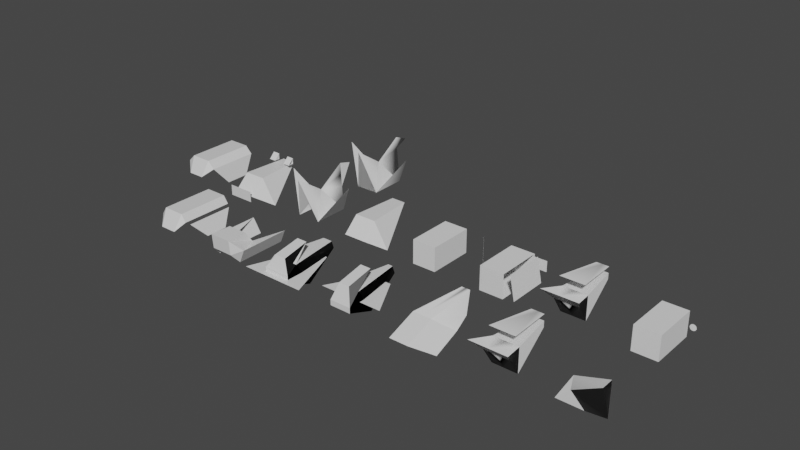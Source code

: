 # Source: vehicles.0.0.6.3.blend  (saved by Blender 2.90.8; exported with 4.5.12 LTS)
import bpy
from mathutils import Matrix  # noqa: F401  (used for matrix-valued properties, if any)

bpy.ops.wm.read_factory_settings(use_empty=True)
scene = bpy.context.scene
scene.name = 'Scene'

# ---- collections
col_collection = bpy.data.collections.new('Collection'); scene.collection.children.link(col_collection)

# ---- materials (node trees are filled in below, after node groups)
mat_material_002 = bpy.data.materials.new('Material.002')
mat_material_002.alpha_threshold = 0.0
mat_material_002.use_transparent_shadow = False
mat_material_002.line_color = (0.0, 0.0, 0.0, 1.0)
mat_material_004 = bpy.data.materials.new('Material.004')
mat_material_004.alpha_threshold = 0.0
mat_material_004.use_transparent_shadow = False
mat_material_004.line_color = (0.0, 0.0, 0.0, 1.0)
mat_material_008 = bpy.data.materials.new('Material.008')
mat_material_008.alpha_threshold = 0.0
mat_material_008.use_transparent_shadow = False
mat_material_008.line_color = (0.0, 0.0, 0.0, 1.0)
mat_material_010 = bpy.data.materials.new('Material.010')
mat_material_010.alpha_threshold = 0.0
mat_material_010.use_transparent_shadow = False
mat_material_010.line_color = (0.0, 0.0, 0.0, 1.0)
mat_material_011 = bpy.data.materials.new('Material.011')
mat_material_011.alpha_threshold = 0.0
mat_material_011.use_transparent_shadow = False
mat_material_011.line_color = (0.0, 0.0, 0.0, 1.0)
mat_lts02_ss_vehicle_mtl = bpy.data.materials.new('lts02 ss vehicle_mtl')
mat_lts02_ss_vehicle_mtl.use_transparent_shadow = False
mat_unnamed_15_mtl = bpy.data.materials.new('unnamed_15_mtl')
mat_unnamed_15_mtl.use_transparent_shadow = False
mat_raven_mtl_001 = bpy.data.materials.new('raven_mtl.001')
mat_raven_mtl_001.use_transparent_shadow = False
mat_scorpion1_mtl = bpy.data.materials.new('scorpion1_mtl')
mat_scorpion1_mtl.use_transparent_shadow = False
mat_scorpion1_mtl_001 = bpy.data.materials.new('scorpion1_mtl.001')
mat_scorpion1_mtl_001.use_transparent_shadow = False
mat_crane_mtl = bpy.data.materials.new('crane_mtl')
mat_crane_mtl.use_transparent_shadow = False
mat_crane_mtl_001 = bpy.data.materials.new('crane_mtl.001')
mat_crane_mtl_001.use_transparent_shadow = False
mat_lts02_ss_vehicle_mtl_002 = bpy.data.materials.new('lts02 ss vehicle_mtl.002')
mat_lts02_ss_vehicle_mtl_002.use_transparent_shadow = False

# ---- material node trees
mat_material_002.use_nodes = True; mat_material_002.node_tree.nodes.clear()
_N = mat_material_002.node_tree.nodes; _L = mat_material_002.node_tree.links
n0 = _N.new('ShaderNodeOutputMaterial'); n0.name = 'Material Output'; n0.location = (300, 300)
n1 = _N.new('ShaderNodeBsdfPrincipled'); n1.name = 'Principled BSDF'; n1.location = (10, 300)
n1.distribution = 'GGX'
n1.subsurface_method = 'BURLEY'
n1.inputs[2].default_value = 0.4
n1.inputs[3].default_value = 1.45
n1.inputs[27].default_value = (0.0, 0.0, 0.0, 1.0)
n1.inputs[28].default_value = 1.0
_L.new(n1.outputs[0], n0.inputs[0])
n0.is_active_output = True
mat_material_004.use_nodes = True; mat_material_004.node_tree.nodes.clear()
_N = mat_material_004.node_tree.nodes; _L = mat_material_004.node_tree.links
n0 = _N.new('ShaderNodeOutputMaterial'); n0.name = 'Material Output'; n0.location = (300, 300)
n1 = _N.new('ShaderNodeBsdfPrincipled'); n1.name = 'Principled BSDF'; n1.location = (10, 300)
n1.distribution = 'GGX'
n1.subsurface_method = 'BURLEY'
n1.inputs[2].default_value = 0.4
n1.inputs[3].default_value = 1.45
n1.inputs[27].default_value = (0.0, 0.0, 0.0, 1.0)
n1.inputs[28].default_value = 1.0
_L.new(n1.outputs[0], n0.inputs[0])
n0.is_active_output = True
mat_material_008.use_nodes = True; mat_material_008.node_tree.nodes.clear()
_N = mat_material_008.node_tree.nodes; _L = mat_material_008.node_tree.links
n0 = _N.new('ShaderNodeOutputMaterial'); n0.name = 'Material Output'; n0.location = (300, 300)
n1 = _N.new('ShaderNodeBsdfPrincipled'); n1.name = 'Principled BSDF'; n1.location = (10, 300)
n1.distribution = 'GGX'
n1.subsurface_method = 'BURLEY'
n1.inputs[2].default_value = 0.4
n1.inputs[3].default_value = 1.45
n1.inputs[27].default_value = (0.0, 0.0, 0.0, 1.0)
n1.inputs[28].default_value = 1.0
_L.new(n1.outputs[0], n0.inputs[0])
n0.is_active_output = True
mat_material_010.use_nodes = True; mat_material_010.node_tree.nodes.clear()
_N = mat_material_010.node_tree.nodes; _L = mat_material_010.node_tree.links
n0 = _N.new('ShaderNodeOutputMaterial'); n0.name = 'Material Output'; n0.location = (300, 300)
n1 = _N.new('ShaderNodeBsdfPrincipled'); n1.name = 'Principled BSDF'; n1.location = (10, 300)
n1.distribution = 'GGX'
n1.subsurface_method = 'BURLEY'
n1.inputs[2].default_value = 0.4
n1.inputs[3].default_value = 1.45
n1.inputs[27].default_value = (0.0, 0.0, 0.0, 1.0)
n1.inputs[28].default_value = 1.0
_L.new(n1.outputs[0], n0.inputs[0])
n0.is_active_output = True
mat_material_011.use_nodes = True; mat_material_011.node_tree.nodes.clear()
_N = mat_material_011.node_tree.nodes; _L = mat_material_011.node_tree.links
n0 = _N.new('ShaderNodeOutputMaterial'); n0.name = 'Material Output'; n0.location = (300, 300)
n1 = _N.new('ShaderNodeBsdfPrincipled'); n1.name = 'Principled BSDF'; n1.location = (10, 300)
n1.distribution = 'GGX'
n1.subsurface_method = 'BURLEY'
n1.inputs[2].default_value = 0.4
n1.inputs[3].default_value = 1.45
n1.inputs[27].default_value = (0.0, 0.0, 0.0, 1.0)
n1.inputs[28].default_value = 1.0
_L.new(n1.outputs[0], n0.inputs[0])
n0.is_active_output = True
mat_lts02_ss_vehicle_mtl.use_nodes = True; mat_lts02_ss_vehicle_mtl.node_tree.nodes.clear()
_N = mat_lts02_ss_vehicle_mtl.node_tree.nodes; _L = mat_lts02_ss_vehicle_mtl.node_tree.links
n0 = _N.new('ShaderNodeBsdfPrincipled'); n0.name = 'Principled BSDF'; n0.location = (10, 300)
n0.distribution = 'GGX'
n0.subsurface_method = 'BURLEY'
n0.inputs[3].default_value = 1.45
n0.inputs[27].default_value = (0.0, 0.0, 0.0, 1.0)
n0.inputs[28].default_value = 1.0
n1 = _N.new('ShaderNodeOutputMaterial'); n1.name = 'Material Output'; n1.location = (300, 300)
_L.new(n0.outputs[0], n1.inputs[0])
n1.is_active_output = True
mat_unnamed_15_mtl.use_nodes = True; mat_unnamed_15_mtl.node_tree.nodes.clear()
_N = mat_unnamed_15_mtl.node_tree.nodes; _L = mat_unnamed_15_mtl.node_tree.links
n0 = _N.new('ShaderNodeBsdfPrincipled'); n0.name = 'Principled BSDF'; n0.location = (10, 300)
n0.distribution = 'GGX'
n0.subsurface_method = 'BURLEY'
n0.inputs[3].default_value = 1.45
n0.inputs[27].default_value = (0.0, 0.0, 0.0, 1.0)
n0.inputs[28].default_value = 1.0
n1 = _N.new('ShaderNodeOutputMaterial'); n1.name = 'Material Output'; n1.location = (300, 300)
_L.new(n0.outputs[0], n1.inputs[0])
n1.is_active_output = True
mat_raven_mtl_001.use_nodes = True; mat_raven_mtl_001.node_tree.nodes.clear()
_N = mat_raven_mtl_001.node_tree.nodes; _L = mat_raven_mtl_001.node_tree.links
n0 = _N.new('ShaderNodeBsdfPrincipled'); n0.name = 'Principled BSDF'; n0.location = (10, 300)
n0.distribution = 'GGX'
n0.subsurface_method = 'BURLEY'
n0.inputs[3].default_value = 1.45
n0.inputs[27].default_value = (0.0, 0.0, 0.0, 1.0)
n0.inputs[28].default_value = 1.0
n1 = _N.new('ShaderNodeOutputMaterial'); n1.name = 'Material Output'; n1.location = (300, 300)
_L.new(n0.outputs[0], n1.inputs[0])
n1.is_active_output = True
mat_scorpion1_mtl.use_nodes = True; mat_scorpion1_mtl.node_tree.nodes.clear()
_N = mat_scorpion1_mtl.node_tree.nodes; _L = mat_scorpion1_mtl.node_tree.links
n0 = _N.new('ShaderNodeBsdfPrincipled'); n0.name = 'Principled BSDF'; n0.location = (10, 300)
n0.distribution = 'GGX'
n0.subsurface_method = 'BURLEY'
n0.inputs[3].default_value = 1.45
n0.inputs[27].default_value = (0.0, 0.0, 0.0, 1.0)
n0.inputs[28].default_value = 1.0
n1 = _N.new('ShaderNodeOutputMaterial'); n1.name = 'Material Output'; n1.location = (300, 300)
_L.new(n0.outputs[0], n1.inputs[0])
n1.is_active_output = True
mat_scorpion1_mtl_001.use_nodes = True; mat_scorpion1_mtl_001.node_tree.nodes.clear()
_N = mat_scorpion1_mtl_001.node_tree.nodes; _L = mat_scorpion1_mtl_001.node_tree.links
n0 = _N.new('ShaderNodeBsdfPrincipled'); n0.name = 'Principled BSDF'; n0.location = (10, 300)
n0.distribution = 'GGX'
n0.subsurface_method = 'BURLEY'
n0.inputs[3].default_value = 1.45
n0.inputs[27].default_value = (0.0, 0.0, 0.0, 1.0)
n0.inputs[28].default_value = 1.0
n1 = _N.new('ShaderNodeOutputMaterial'); n1.name = 'Material Output'; n1.location = (300, 300)
_L.new(n0.outputs[0], n1.inputs[0])
n1.is_active_output = True
mat_crane_mtl.use_nodes = True; mat_crane_mtl.node_tree.nodes.clear()
_N = mat_crane_mtl.node_tree.nodes; _L = mat_crane_mtl.node_tree.links
n0 = _N.new('ShaderNodeBsdfPrincipled'); n0.name = 'Principled BSDF'; n0.location = (10, 300)
n0.distribution = 'GGX'
n0.subsurface_method = 'BURLEY'
n0.inputs[3].default_value = 1.45
n0.inputs[27].default_value = (0.0, 0.0, 0.0, 1.0)
n0.inputs[28].default_value = 1.0
n1 = _N.new('ShaderNodeOutputMaterial'); n1.name = 'Material Output'; n1.location = (300, 300)
_L.new(n0.outputs[0], n1.inputs[0])
n1.is_active_output = True
mat_crane_mtl_001.use_nodes = True; mat_crane_mtl_001.node_tree.nodes.clear()
_N = mat_crane_mtl_001.node_tree.nodes; _L = mat_crane_mtl_001.node_tree.links
n0 = _N.new('ShaderNodeBsdfPrincipled'); n0.name = 'Principled BSDF'; n0.location = (10, 300)
n0.distribution = 'GGX'
n0.subsurface_method = 'BURLEY'
n0.inputs[3].default_value = 1.45
n0.inputs[27].default_value = (0.0, 0.0, 0.0, 1.0)
n0.inputs[28].default_value = 1.0
n1 = _N.new('ShaderNodeOutputMaterial'); n1.name = 'Material Output'; n1.location = (300, 300)
_L.new(n0.outputs[0], n1.inputs[0])
n1.is_active_output = True
mat_lts02_ss_vehicle_mtl_002.use_nodes = True; mat_lts02_ss_vehicle_mtl_002.node_tree.nodes.clear()
_N = mat_lts02_ss_vehicle_mtl_002.node_tree.nodes; _L = mat_lts02_ss_vehicle_mtl_002.node_tree.links
n0 = _N.new('ShaderNodeBsdfPrincipled'); n0.name = 'Principled BSDF'; n0.location = (10, 300)
n0.distribution = 'GGX'
n0.subsurface_method = 'BURLEY'
n0.inputs[3].default_value = 1.45
n0.inputs[27].default_value = (0.0, 0.0, 0.0, 1.0)
n0.inputs[28].default_value = 1.0
n1 = _N.new('ShaderNodeOutputMaterial'); n1.name = 'Material Output'; n1.location = (300, 300)
_L.new(n0.outputs[0], n1.inputs[0])
n1.is_active_output = True

# ---- world
world_world = bpy.data.worlds.new('World'); scene.world = world_world
world_world.use_nodes = True; world_world.node_tree.nodes.clear()
_N = world_world.node_tree.nodes; _L = world_world.node_tree.links
n0 = _N.new('ShaderNodeOutputWorld'); n0.name = 'World Output'; n0.location = (300, 300)
n1 = _N.new('ShaderNodeBackground'); n1.name = 'Background'; n1.location = (10, 300)
n1.inputs[0].default_value = (0.05088, 0.05088, 0.05088, 1.0)
_L.new(n1.outputs[0], n0.inputs[0])
n0.is_active_output = True
world_world.color = (0.05088, 0.05088, 0.05088)
world_world.use_sun_shadow = False
world_world.sun_shadow_jitter_overblur = 0.0

# ---- meshes
me_cube_002 = bpy.data.meshes.new('Cube.002')
me_cube_002.from_pydata([(1.669e-08, -1.4, -0.1), (-0.3, 1.2, 0.5), (-0.45, -1.4, -0.1), (-1.431e-08, 1.2, 0.5), (-1.0, -0.65, -0.6), (-0.45, -0.75, 0.5), (8.944e-09, -0.75, 0.5), (0.25, 0.65, 0.6), (0.55, 0.65, 0.6), (0.25, 0.9, 0.6), (0.55, 0.9, 0.6), (0.25, 0.9, 0.85), (0.55, 0.9, 0.85), (-0.55, -1.55, -0.25), (-3.725e-09, -1.55, -0.25), (-0.55, -1.55, 0.2), (-3.725e-09, -1.55, 0.2)], [], [(4, 5, 1), (6, 5, 2, 0), (6, 3, 1, 5), (4, 5, 2), (7, 8, 10, 9), (9, 10, 12, 11), (7, 11, 12, 8), (9, 11, 7), (13, 14, 16, 15)])
_uv = me_cube_002.uv_layers.new(name='UVMap')
_uv.uv.foreach_set('vector', [0.375, 0.75, 0.625, 0.75, 0.875, 0.75, 0.625, 0.5, 0.625, 0.75, 0.625, 0.75, 0.625, 0.5, 0.625, 0.5, 0.875, 0.5, 0.875, 0.75, 0.625, 0.75, 0.375, 0.75, 0.625, 0.75, 0.625, 0.75, 0.0, 0.0, 1.0, 0.0, 1.0, 1.0, 0.0, 1.0, 0.0, 1.0, 1.0, 1.0, 1.0, 1.0, 0.0, 1.0, 0.0, 0.0, 0.0, 1.0, 1.0, 1.0, 1.0, 0.0, 0.0, 1.0, 0.0, 1.0, 0.0, 0.0, 0.0, 0.0, 1.0, 0.0, 1.0, 1.0, 0.0, 1.0])
me_cube_002.materials.append(mat_material_002)
me_cube_002.use_remesh_preserve_volume = False
me_cube_002.use_remesh_preserve_attributes = False
me_cube_002.use_mirror_vertex_groups = False
me_cube_002.update()
me_cube_006 = bpy.data.meshes.new('Cube.006')
me_cube_006.from_pydata([(-0.5, -1.0, -0.05), (-0.5, -1.0, 0.05), (-0.5, 1.0, -0.05), (-0.5, 1.0, 0.05), (0.5, -1.0, -0.05), (0.5, -1.0, 0.05), (0.5, 1.0, -0.05), (0.5, 1.0, 0.05), (0.05, 1.312, 0.02), (0.85, 1.312, 0.02), (0.05, 1.312, -0.025), (0.85, 1.312, -0.025), (-0.25, -1.208, 0.18), (-0.249, -1.207, 0.18), (-0.25, -1.208, 0.0), (-0.249, -1.207, 0.0), (0.7, 0.895, 0.05), (0.9, 0.895, -0.05), (0.9, -0.895, -0.05), (0.7, -0.895, 0.05)], [], [(0, 1, 3, 2), (2, 3, 7, 6), (4, 5, 1, 0), (2, 6, 4, 0), (7, 3, 1, 5), (8, 9, 11, 10), (12, 13, 15, 14), (17, 16, 19, 18)])
_uv = me_cube_006.uv_layers.new(name='UVMap')
_uv.uv.foreach_set('vector', [0.375, 0.0, 0.625, 0.0, 0.625, 0.25, 0.375, 0.25, 0.375, 0.25, 0.625, 0.25, 0.625, 0.5, 0.375, 0.5, 0.375, 0.75, 0.625, 0.75, 0.625, 1.0, 0.375, 1.0, 0.125, 0.5, 0.375, 0.5, 0.375, 0.75, 0.125, 0.75, 0.625, 0.5, 0.875, 0.5, 0.875, 0.75, 0.625, 0.75, 0.0, 0.0, 1.0, 0.0, 1.0, 1.0, 0.0, 1.0, 0.0, 0.0, 1.0, 0.0, 1.0, 1.0, 0.0, 1.0, 0.375, 0.5, 0.625, 0.5, 0.625, 0.75, 0.375, 0.75])
me_cube_006.use_remesh_fix_poles = True
me_cube_006.use_remesh_preserve_attributes = False
me_cube_006.use_mirror_vertex_groups = False
me_cube_006.update()
me_cube_007 = bpy.data.meshes.new('Cube.007')
me_cube_007.from_pydata([(-0.5, -1.0, -0.05), (-0.5, -1.0, 0.05), (-0.5, 1.0, -0.05), (-0.5, 1.0, 0.05), (0.5, -1.0, -0.05), (0.5, -1.0, 0.05), (0.5, 1.0, -0.05), (0.5, 1.0, 0.05)], [], [(0, 1, 3, 2), (2, 3, 7, 6), (6, 7, 5, 4), (4, 5, 1, 0), (2, 6, 4, 0), (7, 3, 1, 5)])
_uv = me_cube_007.uv_layers.new(name='UVMap')
_uv.uv.foreach_set('vector', [0.375, 0.0, 0.625, 0.0, 0.625, 0.25, 0.375, 0.25, 0.375, 0.25, 0.625, 0.25, 0.625, 0.5, 0.375, 0.5, 0.375, 0.5, 0.625, 0.5, 0.625, 0.75, 0.375, 0.75, 0.375, 0.75, 0.625, 0.75, 0.625, 1.0, 0.375, 1.0, 0.125, 0.5, 0.375, 0.5, 0.375, 0.75, 0.125, 0.75, 0.625, 0.5, 0.875, 0.5, 0.875, 0.75, 0.625, 0.75])
me_cube_007.use_remesh_fix_poles = True
me_cube_007.use_remesh_preserve_attributes = False
me_cube_007.use_mirror_vertex_groups = False
me_cube_007.update()
me_cube_009 = bpy.data.meshes.new('Cube.009')
me_cube_009.from_pydata([(1.669e-08, -1.4, -0.1), (-0.3, 1.2, 0.5), (-0.45, -1.4, -0.1), (-1.431e-08, 1.2, 0.5), (-1.0, -0.65, -0.6), (-0.45, -0.75, 0.5), (8.944e-09, -0.75, 0.5)], [], [(4, 5, 1), (6, 5, 2, 0), (6, 3, 1, 5), (4, 5, 2)])
_uv = me_cube_009.uv_layers.new(name='UVMap')
_uv.uv.foreach_set('vector', [0.375, 0.75, 0.625, 0.75, 0.875, 0.75, 0.625, 0.5, 0.625, 0.75, 0.625, 0.75, 0.625, 0.5, 0.625, 0.5, 0.875, 0.5, 0.875, 0.75, 0.625, 0.75, 0.375, 0.75, 0.625, 0.75, 0.625, 0.75])
me_cube_009.materials.append(mat_material_004)
me_cube_009.use_remesh_preserve_volume = False
me_cube_009.use_remesh_preserve_attributes = False
me_cube_009.use_mirror_vertex_groups = False
me_cube_009.update()
me_cube_013 = bpy.data.meshes.new('Cube.013')
me_cube_013.from_pydata([(1.669e-08, -1.3, -0.1), (-0.4, -0.5, 0.5), (-0.45, -1.3, -0.1), (-1.431e-08, -0.5, 0.5), (-0.85, 1.1, 0.1), (-0.45, -1.35, 0.5), (8.944e-09, -1.35, 0.5), (-0.85, -1.0, 0.1), (-0.45, -0.2, 0.05), (-0.55, -0.95, -0.5), (-1.431e-08, -0.2, 0.05), (-0.55, 1.15, -0.5)], [], [(3, 10, 8, 1), (6, 5, 2, 0), (6, 3, 1, 5), (2, 5, 7, 9), (9, 7, 4, 11), (1, 8, 5), (7, 5, 8), (4, 7, 8)])
_uv = me_cube_013.uv_layers.new(name='UVMap')
_uv.uv.foreach_set('vector', [0.875, 0.5, 0.0, 0.0, 0.0, 0.0, 0.875, 0.75, 0.625, 0.5, 0.625, 0.75, 0.625, 0.75, 0.625, 0.5, 0.625, 0.5, 0.875, 0.5, 0.875, 0.75, 0.625, 0.75, 0.625, 0.75, 0.625, 0.75, 0.625, 0.75, 0.625, 0.75, 0.625, 0.75, 0.625, 0.75, 0.625, 0.75, 0.625, 0.75, 0.875, 0.75, 0.0, 0.0, 0.625, 0.75, 0.625, 0.75, 0.625, 0.75, 0.0, 0.0, 0.625, 0.75, 0.625, 0.75, 0.0, 0.0])
me_cube_013.materials.append(mat_material_008)
me_cube_013.use_remesh_preserve_volume = False
me_cube_013.use_remesh_preserve_attributes = False
me_cube_013.use_mirror_vertex_groups = False
me_cube_013.update()
me_cube_015 = bpy.data.meshes.new('Cube.015')
me_cube_015.from_pydata([(-0.5, -1.0, -0.05), (-0.5, -1.0, 0.05), (-0.5, 1.0, -0.05), (-0.5, 1.0, 0.05), (0.5, -1.0, -0.05), (0.5, -1.0, 0.05), (0.5, 1.0, -0.05), (0.5, 1.0, 0.05), (-0.2, -1.25, 0.175), (-0.2, -1.25, -0.005), (-0.2, -1.25, 0.175), (-0.2, -1.25, -0.005)], [], [(0, 1, 3, 2), (2, 3, 7, 6), (6, 7, 5, 4), (4, 5, 1, 0), (2, 6, 4, 0), (7, 3, 1, 5), (8, 9, 11, 10)])
_uv = me_cube_015.uv_layers.new(name='UVMap')
_uv.uv.foreach_set('vector', [0.375, 0.0, 0.625, 0.0, 0.625, 0.25, 0.375, 0.25, 0.375, 0.25, 0.625, 0.25, 0.625, 0.5, 0.375, 0.5, 0.375, 0.5, 0.625, 0.5, 0.625, 0.75, 0.375, 0.75, 0.375, 0.75, 0.625, 0.75, 0.625, 1.0, 0.375, 1.0, 0.125, 0.5, 0.375, 0.5, 0.375, 0.75, 0.125, 0.75, 0.625, 0.5, 0.875, 0.5, 0.875, 0.75, 0.625, 0.75, 0.0, 0.0, 1.0, 0.0, 1.0, 1.0, 0.0, 1.0])
me_cube_015.use_remesh_fix_poles = True
me_cube_015.use_remesh_preserve_attributes = False
me_cube_015.use_mirror_vertex_groups = False
me_cube_015.update()
me_cube_016 = bpy.data.meshes.new('Cube.016')
me_cube_016.from_pydata([(1.669e-08, -1.35, -0.15), (-0.45, 1.15, 0.5), (-0.35, -1.35, -0.15), (-1.431e-08, 1.15, 0.5), (-0.65, 1.15, 0.2), (-0.45, -1.0, 0.5), (8.944e-09, -1.0, 0.5), (-0.65, -1.0, 0.2), (-1.043, -0.3, -0.5129), (-1.043, 0.6, -0.5129), (-0.7878, 1.068, 0.1246), (-0.7878, -0.895, 0.1246)], [], [(6, 5, 2, 0), (6, 3, 1, 5), (5, 1, 4, 7), (5, 7, 2), (11, 10, 9, 8)])
_uv = me_cube_016.uv_layers.new(name='UVMap')
_uv.uv.foreach_set('vector', [0.625, 0.5, 0.625, 0.75, 0.625, 0.75, 0.625, 0.5, 0.625, 0.5, 0.875, 0.5, 0.875, 0.75, 0.625, 0.75, 0.625, 0.75, 0.875, 0.75, 0.875, 0.75, 0.625, 0.75, 0.625, 0.75, 0.625, 0.75, 0.625, 0.75, 0.625, 0.75, 0.875, 0.75, 0.875, 0.75, 0.625, 0.75])
me_cube_016.materials.append(mat_material_010)
me_cube_016.use_remesh_preserve_volume = False
me_cube_016.use_remesh_preserve_attributes = False
me_cube_016.use_mirror_vertex_groups = False
me_cube_016.update()
me_circle = bpy.data.meshes.new('Circle')
me_circle.from_pydata([(0.6, -0.07584, -0.1), (0.5758, -0.07822, -0.1), (0.5525, -0.08529, -0.1), (0.531, -0.09676, -0.1), (0.5122, -0.1122, -0.1), (0.4968, -0.131, -0.1), (0.4853, -0.1525, -0.1), (0.4782, -0.1758, -0.1), (0.4758, -0.2, -0.1), (0.4782, -0.2242, -0.1), (0.4853, -0.2475, -0.1), (0.4968, -0.269, -0.1), (0.5122, -0.2878, -0.1), (0.531, -0.3032, -0.1), (0.5525, -0.3147, -0.1), (0.5758, -0.3218, -0.1), (0.6, -0.3242, -0.1), (0.6242, -0.3218, -0.1), (0.6475, -0.3147, -0.1), (0.669, -0.3032, -0.1), (0.6878, -0.2878, -0.1), (0.7032, -0.269, -0.1), (0.7147, -0.2475, -0.1), (0.7218, -0.2242, -0.1), (0.7242, -0.2, -0.1), (0.7218, -0.1758, -0.1), (0.7147, -0.1525, -0.1), (0.7032, -0.131, -0.1), (0.6878, -0.1122, -0.1), (0.669, -0.09676, -0.1), (0.6475, -0.08529, -0.1), (0.6242, -0.07822, -0.1), (0.2258, -0.07822, -0.1), (0.25, -0.07584, -0.1), (0.2025, -0.08529, -0.1), (0.181, -0.09676, -0.1), (0.1622, -0.1122, -0.1), (0.1468, -0.131, -0.1), (0.1353, -0.1525, -0.1), (0.1282, -0.1758, -0.1), (0.1258, -0.2, -0.1), (0.1282, -0.2242, -0.1), (0.1353, -0.2475, -0.1), (0.1468, -0.269, -0.1), (0.1622, -0.2878, -0.1), (0.181, -0.3032, -0.1), (0.2025, -0.3147, -0.1), (0.2258, -0.3218, -0.1), (0.25, -0.3242, -0.1), (0.2742, -0.3218, -0.1), (0.2975, -0.3147, -0.1), (0.319, -0.3032, -0.1), (0.3378, -0.2878, -0.1), (0.3532, -0.269, -0.1), (0.3647, -0.2475, -0.1), (0.3718, -0.2242, -0.1), (0.3742, -0.2, -0.1), (0.3718, -0.1758, -0.1), (0.3647, -0.1525, -0.1), (0.3532, -0.131, -0.1), (0.3378, -0.1122, -0.1), (0.319, -0.09676, -0.1), (0.2975, -0.08529, -0.1), (0.2742, -0.07822, -0.1)], [], [(1, 0, 31, 30, 29, 28, 27, 26, 25, 24, 23, 22, 21, 20, 19, 18, 17, 16, 15, 14, 13, 12, 11, 10, 9, 8, 7, 6, 5, 4, 3, 2), (32, 34, 35, 36, 37, 38, 39, 40, 41, 42, 43, 44, 45, 46, 47, 48, 49, 50, 51, 52, 53, 54, 55, 56, 57, 58, 59, 60, 61, 62, 63, 33)])
_uv = me_circle.uv_layers.new(name='UVMap')
_uv.uv.foreach_set('vector', [0.0, 0.0, 0.0, 0.0, 0.0, 0.0, 0.0, 0.0, 0.0, 0.0, 0.0, 0.0, 0.0, 0.0, 0.0, 0.0, 0.0, 0.0, 0.0, 0.0, 0.0, 0.0, 0.0, 0.0, 0.0, 0.0, 0.0, 0.0, 0.0, 0.0, 0.0, 0.0, 0.0, 0.0, 0.0, 0.0, 0.0, 0.0, 0.0, 0.0, 0.0, 0.0, 0.0, 0.0, 0.0, 0.0, 0.0, 0.0, 0.0, 0.0, 0.0, 0.0, 0.0, 0.0, 0.0, 0.0, 0.0, 0.0, 0.0, 0.0, 0.0, 0.0, 0.0, 0.0, 0.0, 0.0, 0.0, 0.0, 0.0, 0.0, 0.0, 0.0, 0.0, 0.0, 0.0, 0.0, 0.0, 0.0, 0.0, 0.0, 0.0, 0.0, 0.0, 0.0, 0.0, 0.0, 0.0, 0.0, 0.0, 0.0, 0.0, 0.0, 0.0, 0.0, 0.0, 0.0, 0.0, 0.0, 0.0, 0.0, 0.0, 0.0, 0.0, 0.0, 0.0, 0.0, 0.0, 0.0, 0.0, 0.0, 0.0, 0.0, 0.0, 0.0, 0.0, 0.0, 0.0, 0.0, 0.0, 0.0, 0.0, 0.0, 0.0, 0.0, 0.0, 0.0, 0.0, 0.0])
me_circle.use_remesh_fix_poles = True
me_circle.use_remesh_preserve_attributes = False
me_circle.use_mirror_vertex_groups = False
me_circle.update()
me_cube_003 = bpy.data.meshes.new('Cube.003')
me_cube_003.from_pydata([(1.669e-08, -1.35, -0.15), (-0.45, 1.15, 0.5), (-0.35, -1.35, -0.15), (-1.431e-08, 1.15, 0.5), (-0.75, 1.15, 0.2), (-0.45, -1.0, 0.5), (8.944e-09, -1.0, 0.5), (-0.75, -1.0, 0.2), (-0.95, 0.6, -0.55), (-0.95, -0.4, -0.55)], [], [(6, 5, 2, 0), (6, 3, 1, 5), (5, 1, 4, 7), (7, 4, 8, 9), (5, 7, 2)])
_uv = me_cube_003.uv_layers.new(name='UVMap')
_uv.uv.foreach_set('vector', [0.625, 0.5, 0.625, 0.75, 0.625, 0.75, 0.625, 0.5, 0.625, 0.5, 0.875, 0.5, 0.875, 0.75, 0.625, 0.75, 0.625, 0.75, 0.875, 0.75, 0.875, 0.75, 0.625, 0.75, 0.625, 0.75, 0.875, 0.75, 0.875, 0.75, 0.625, 0.75, 0.625, 0.75, 0.625, 0.75, 0.625, 0.75])
me_cube_003.materials.append(mat_material_011)
me_cube_003.use_remesh_preserve_volume = False
me_cube_003.use_remesh_preserve_attributes = False
me_cube_003.use_mirror_vertex_groups = False
me_cube_003.update()
me_lts02_ss_vehicle = bpy.data.meshes.new('lts02 ss vehicle')
me_lts02_ss_vehicle.from_pydata([(0.25, 0.3, 1.35), (0.25, 0.55, 1.35), (0.5, 0.55, -0.4), (0.5, -0.45, -0.4), (0.75, 0.8, -1.4), (0.5, 0.3, -0.9), (0.25, 0.8, 1.35), (0.5, 1.05, -0.65), (-3.06e-08, 0.3, 1.35), (-3.06e-08, 0.55, 1.35), (-3.06e-08, 0.55, -0.4), (-3.06e-08, -0.45, -0.4), (-3.06e-08, 0.8, -1.4), (-3.06e-08, 0.3, -0.9), (-3.06e-08, 0.8, 1.35), (-3.06e-08, 1.05, -0.65)], [], [(8, 0, 1, 9), (9, 1, 2, 10), (0, 3, 2, 1), (12, 10, 2, 4), (4, 2, 3, 5), (14, 6, 7, 15), (5, 13, 12, 4), (5, 3, 11, 13)])
me_lts02_ss_vehicle.polygons.foreach_set('use_smooth', [True] * 8)
_k = set([(0, 1), (0, 3), (0, 8), (1, 2), (1, 9), (2, 3), (2, 4), (2, 10), (3, 5), (3, 11), (4, 5), (4, 12), (5, 13)])
me_lts02_ss_vehicle.attributes.new('sharp_edge', 'BOOLEAN', 'EDGE').data.foreach_set('value', [ (min(e.vertices), max(e.vertices)) in _k for e in me_lts02_ss_vehicle.edges])
_uv = me_lts02_ss_vehicle.uv_layers.new(name='UVMap')
_uv.uv.foreach_set('vector', [0.375, 0.9062, 0.4062, 0.9062, 0.4062, 0.9688, 0.375, 0.9688, 0.375, 0.9062, 0.4062, 0.9062, 0.4062, 0.9688, 0.375, 0.9688, 0.3438, 0.9062, 0.4062, 0.9062, 0.4062, 0.9688, 0.3438, 0.9688, 0.3438, 0.9375, 0.4062, 0.9375, 0.4062, 0.9688, 0.3438, 0.9688, 0.3438, 0.9062, 0.4062, 0.9062, 0.4062, 0.9688, 0.3438, 0.9688, 0.875, 0.875, 0.9375, 0.875, 0.9375, 1.0, 0.875, 1.0, 0.3438, 0.9062, 0.375, 0.9062, 0.375, 0.9688, 0.3438, 0.9688, 0.3438, 0.9062, 0.4062, 0.9062, 0.4062, 0.9375, 0.3438, 0.9375])
me_lts02_ss_vehicle.materials.append(mat_lts02_ss_vehicle_mtl)
me_lts02_ss_vehicle.use_remesh_fix_poles = True
me_lts02_ss_vehicle.use_remesh_preserve_attributes = False
me_lts02_ss_vehicle.use_mirror_vertex_groups = False
me_lts02_ss_vehicle.update()
me_lts02_ss_vehicle.normals_split_custom_set([tuple(v) for v in zip(*[iter([-4.777e-05, 2.282e-09, -1.0, -4.777e-05, -2.088e-12, -1.0, 2.088e-12, -4.777e-05, -1.0, 4.777e-05, 2.088e-12, -1.0, 0.0, 1.0, 0.0, 0.0, 1.0, 0.0, 0.0, 1.0, 0.0, 0.0, 1.0, 0.0, 0.99, 2.071e-06, -0.1414, 0.99, 9.299e-06, -0.1414, 0.99, -1.337e-05, -0.1414, 0.99, 1.224e-08, -0.1414, -0.2555, 0.9519, -0.1694, -0.4309, 0.9019, 0.03062, -1.305e-05, 0.9701, -0.2425, -2.242e-05, 0.9701, -0.2425, -0.485, -0.4851, 0.7276, -0.4852, -0.4851, 0.7275, -0.485, -0.4851, 0.7276, -0.4851, -0.485, 0.7276, -0.2397, 0.9687, 0.06482, -2.813e-06, 0.9923, -0.124, 1.134e-05, 0.9923, -0.124, -0.1287, 0.9878, -0.08793, -4.502e-05, -0.7071, 0.7071, -0.4279, -0.6391, 0.6391, -0.9777, 0.1483, -0.1483, -7.182e-06, -0.7071, 0.7071, 0.0, -0.5547, 0.832, -4.431e-05, -0.5547, 0.832, -0.4615, -0.4518, 0.7634, -0.9231, 0.2133, 0.32])] * 3)])
me_unnamed_15 = bpy.data.meshes.new('unnamed_15')
me_unnamed_15.from_pydata([(1.5, 0.2, 0.5002), (0.5003, -0.55, 0.75), (-0.9999, -0.55, 2.404e-08), (0.5003, -0.55, -0.75), (1.5, 0.2, -0.5005), (-1.0, -0.3, 2.404e-08), (0.5, 0.45, 0.5), (1.5, 0.7, 2.404e-08), (1.5, 0.7, 2.404e-08), (0.5, 0.45, -0.5)], [], [(0, 1, 2, 3, 4), (5, 6, 7, 8, 9), (2, 5, 9, 3), (1, 6, 5, 2), (0, 7, 6, 1), (7, 0, 4, 8), (3, 9, 8, 4)])
me_unnamed_15.polygons.foreach_set('use_smooth', [True] * 7)
_k = set([(0, 1), (0, 4), (0, 7), (1, 2), (1, 6), (2, 3), (2, 5), (3, 4), (3, 9), (4, 8), (5, 6), (5, 9), (6, 7), (7, 8), (8, 9)])
me_unnamed_15.attributes.new('sharp_edge', 'BOOLEAN', 'EDGE').data.foreach_set('value', [ (min(e.vertices), max(e.vertices)) in _k for e in me_unnamed_15.edges])
_uv = me_unnamed_15.uv_layers.new(name='UVMap')
_uv.uv.foreach_set('vector', [0.5313, 0.9063, 0.5469, 0.9688, 0.5, 1.0, 0.4531, 0.9688, 0.4688, 0.9063, 0.5156, 1.0, 0.4688, 0.9688, 0.4844, 0.9063, 0.5469, 0.9063, 0.5625, 0.9688, 0.5313, 0.9063, 0.5313, 0.9688, 0.4688, 0.9688, 0.4688, 0.9063, 0.5313, 0.9063, 0.5313, 0.9688, 0.4688, 0.9688, 0.4688, 0.9063, 0.5313, 0.9063, 0.5313, 0.9688, 0.4688, 0.9688, 0.4688, 0.9063, 0.4688, 0.9688, 0.4688, 0.9063, 0.5313, 0.9063, 0.5313, 0.9688, 0.5313, 0.9063, 0.5313, 0.9688, 0.4688, 0.9688, 0.4688, 0.9063])
me_unnamed_15.materials.append(mat_unnamed_15_mtl)
me_unnamed_15.use_remesh_fix_poles = True
me_unnamed_15.use_remesh_preserve_attributes = False
me_unnamed_15.use_mirror_vertex_groups = False
me_unnamed_15.update()
me_unnamed_15.normals_split_custom_set([tuple(v) for v in zip(*[iter([0.6003, -0.7998, 0.0001008, 0.6003, -0.7998, 0.0001008, 0.6003, -0.7998, 9.774e-05, 0.6003, -0.7998, 8.594e-05, 0.6003, -0.7998, 8.502e-05, -0.3578, 0.8944, -0.2683, -0.3578, 0.8944, -0.2683, -0.3578, 0.8944, -0.2683, -0.3578, 0.8944, -0.2683, -0.3578, 0.8944, -0.2683, -0.4364, 0.2181, 0.8729, -0.4365, 0.2181, 0.8729, -0.4364, 0.2181, 0.8729, -0.4364, 0.2181, 0.8729, -0.4472, -0.0002293, -0.8944, -0.4471, -0.0002495, -0.8945, -0.4472, -0.000217, -0.8944, -0.4472, -0.0001959, -0.8944, 0.06028, 0.2421, -0.9684, 0.06029, 0.2421, -0.9684, 0.06032, 0.2421, -0.9684, 0.06028, 0.2421, -0.9684, 0.0, 0.0, 0.0, 1.0, -0.0003998, 1.191e-07, 1.0, -0.0003998, 1.191e-07, 0.0, 0.0, 0.0, -0.3342, 0.6668, 0.666, -0.3342, 0.6669, 0.666, -0.3343, 0.6668, 0.666, -0.3343, 0.6669, 0.666])] * 3)])
me_raven_001 = bpy.data.meshes.new('raven.001')
me_raven_001.from_pydata([(0.875, -0.1742, -1.241), (0.375, 0.6599, -1.887), (0.875, -0.0819, -0.1189), (0.3748, 0.7077, -0.6217), (0.175, -0.05384, 1.615), (0.625, -0.2474, 0.7351), (-5.663e-09, 0.6599, -1.887), (-0.0001, 0.7077, -0.6217), (6.428e-08, -0.05394, 1.615)], [], [(1, 3, 2, 0), (6, 7, 3, 1), (5, 2, 3, 4), (4, 3, 7, 8)])
me_raven_001.polygons.foreach_set('use_smooth', [True] * 4)
_k = set([(0, 1), (0, 2), (1, 3), (1, 6), (2, 3), (2, 5), (3, 4), (3, 7), (4, 5), (4, 8)])
me_raven_001.attributes.new('sharp_edge', 'BOOLEAN', 'EDGE').data.foreach_set('value', [ (min(e.vertices), max(e.vertices)) in _k for e in me_raven_001.edges])
_uv = me_raven_001.uv_layers.new(name='UVMap')
_uv.uv.foreach_set('vector', [0.5938, 0.9688, 0.5938, 0.9063, 0.6563, 0.9063, 0.6563, 0.9688, 0.6251, 0.9688, 0.6251, 0.9063, 0.6563, 0.9063, 0.6563, 0.9688, 0.5938, 0.9375, 0.6563, 0.9375, 0.6563, 1.0, 0.5938, 1.0, 0.5938, 0.9375, 0.6563, 0.9375, 0.6563, 0.9688, 0.5938, 0.9688])
me_raven_001.materials.append(mat_raven_mtl_001)
me_raven_001.use_remesh_fix_poles = True
me_raven_001.use_remesh_preserve_attributes = False
me_raven_001.use_mirror_vertex_groups = False
me_raven_001.update()
me_raven_001.normals_split_custom_set([tuple(v) for v in zip(*[iter([0.8603, 0.5089, -0.0298, 0.8603, 0.5089, -0.0298, 0.8603, 0.5089, -0.0298, 0.8603, 0.5089, -0.0298, 0.0, 0.9993, -0.03771, 0.0, 0.9993, -0.03771, 0.0, 0.9993, -0.03771, 0.0, 0.9993, -0.03771, 0.8895, 0.2995, -0.3451, 0.8001, 0.5299, -0.2811, 0.7548, 0.5145, -0.4068, 0.8992, 0.3571, -0.2527, 0.002385, 0.9508, -0.3098, 0.0002747, 0.9508, -0.3099, -0.3094, 0.923, -0.2287, -0.5935, 0.7857, 0.1742])] * 3)])
me_scorpion1 = bpy.data.meshes.new('scorpion1')
me_scorpion1.from_pydata([(-0.3519, -0.5716, -0.5358), (-1.441, -0.1679, -0.5358), (-1.441, 0.2, -0.5358), (-1.006, 0.4858, -0.5358), (1.17, 0.4098, -0.1978), (1.17, 0.1686, -0.2956), (-0.134, 0.9216, -0.2179), (-1.223, 0.7037, -0.2179), (0.6556, 0.04628, -0.4358), (-1.688, 0.05, -1.307), (-1.441, -0.1679, 2.98e-07), (-1.441, 0.2, 2.736e-07), (1.17, 0.4098, 1.788e-07), (-1.006, 0.4858, 2.98e-07), (-0.134, 0.9216, 2.384e-07), (-1.223, 0.7037, 2.384e-07), (-1.688, 0.05, 2.056e-07), (0.6556, 0.04628, 1.788e-07)], [], [(0, 1, 2, 3), (5, 0, 3, 4), (6, 3, 2, 7), (14, 13, 3, 6), (15, 14, 6, 7), (16, 17, 8, 9), (7, 2, 11, 15), (4, 3, 13, 12), (1, 10, 11, 2)])
me_scorpion1.polygons.foreach_set('use_smooth', [True] * 9)
_k = set([(0, 1), (0, 3), (0, 5), (1, 2), (1, 10), (2, 3), (2, 7), (2, 11), (3, 4), (3, 6), (3, 13), (4, 5), (4, 12), (6, 7), (6, 14), (7, 15)])
me_scorpion1.attributes.new('sharp_edge', 'BOOLEAN', 'EDGE').data.foreach_set('value', [ (min(e.vertices), max(e.vertices)) in _k for e in me_scorpion1.edges])
_uv = me_scorpion1.uv_layers.new(name='UVMap')
_uv.uv.foreach_set('vector', [0.3438, 0.9063, 0.4063, 0.9063, 0.4063, 0.9688, 0.3438, 0.9688, 0.3438, 0.9063, 0.4063, 0.9063, 0.4063, 0.9688, 0.3438, 0.9688, 0.3438, 0.9063, 0.4063, 0.9063, 0.4063, 0.9688, 0.3438, 0.9688, 0.3438, 0.9376, 0.4063, 0.9376, 0.4063, 0.9688, 0.3438, 0.9688, 0.3438, 0.9376, 0.4063, 0.9376, 0.4063, 0.9688, 0.3438, 0.9688, 0.8125, 0.9375, 0.9375, 0.9375, 0.9375, 1.0, 0.8125, 1.0, 0.3438, 0.9063, 0.4063, 0.9063, 0.4063, 0.9376, 0.3438, 0.9376, 0.3438, 0.9063, 0.4063, 0.9063, 0.4063, 0.9376, 0.3438, 0.9376, 0.3438, 0.9063, 0.3751, 0.9063, 0.3751, 0.9688, 0.3438, 0.9688])
me_scorpion1.materials.append(mat_scorpion1_mtl)
me_scorpion1.use_remesh_fix_poles = True
me_scorpion1.use_remesh_preserve_attributes = False
me_scorpion1.use_mirror_vertex_groups = False
me_scorpion1.update()
me_scorpion1.normals_split_custom_set([tuple(v) for v in zip(*[iter([2.018e-05, 4.333e-05, 1.0, 4.743e-05, 6.549e-06, 1.0, 3.151e-05, -3.603e-05, 1.0, -4.583e-05, -1.311e-05, 1.0, 0.1579, 0.2299, 0.9603, 0.0531, 0.2765, 0.9596, 0.1172, 0.3041, 0.9454, 0.163, 0.2957, 0.9413, -0.0475, 0.09603, 0.9942, -0.01446, 0.1723, 0.9849, -0.01307, 0.1127, 0.9935, -0.0516, 0.1584, 0.986, 0.4472, -0.8944, 0.0, 0.4472, -0.8944, 0.0, 0.4472, -0.8944, 0.0, 0.4472, -0.8944, 0.0, -0.1961, 0.9806, 0.0, -0.1961, 0.9806, 0.0, -0.1961, 0.9806, 0.0, -0.1961, 0.9806, 0.0, 0.001585, 1.0, 0.0, 0.001585, 1.0, 0.0, 0.001585, 1.0, 0.0, 0.001585, 1.0, 0.0, -0.9178, 0.397, -3.602e-08, -0.9178, 0.397, -3.602e-08, -0.9178, 0.397, -3.602e-08, -0.9178, 0.397, -3.602e-08, 0.03493, 0.9994, -1.493e-07, 0.03493, 0.9994, -1.493e-07, 0.03493, 0.9994, -1.493e-07, 0.03493, 0.9994, -1.493e-07, -1.0, -3.024e-07, 0.0, -1.0, -3.024e-07, 0.0, -1.0, -3.024e-07, 0.0, -1.0, -3.024e-07, 0.0])] * 3)])
me_scorpion1_001 = bpy.data.meshes.new('scorpion1.001')
me_scorpion1_001.from_pydata([(-1.441, -0.1679, 0.4358), (-0.3519, -0.5716, 0.4358), (-1.006, 0.4858, 0.4358), (-1.441, 0.05, 0.4358), (-0.3519, -0.5716, -0.4358), (-1.441, -0.1679, -0.4358), (-1.441, 0.05, -0.4358), (-1.006, 0.4858, -0.4358), (1.17, 0.4098, -0.09779), (1.17, 0.4098, 0.0978), (1.17, 0.1686, -0.1956), (1.17, 0.1686, 0.1956), (-0.134, 0.9216, -0.2179), (-1.223, 0.7037, -0.2179), (-0.134, 0.9216, 0.2179), (-1.223, 0.7037, 0.2179), (-0.9377, 0.05, 1.307), (0.6556, 0.04628, 0.4358), (0.6556, 0.04628, -0.4358), (-0.9377, 0.05, -1.307)], [], [(0, 1, 2, 3), (4, 5, 6, 7), (5, 0, 3, 6), (5, 4, 1, 0), (8, 7, 2, 9), (10, 4, 7, 8), (11, 1, 4, 10), (9, 2, 1, 11), (9, 11, 10, 8), (12, 7, 6, 13), (14, 2, 7, 12), (15, 3, 2, 14), (13, 6, 3, 15), (15, 14, 12, 13), (16, 17, 18, 19)])
me_scorpion1_001.polygons.foreach_set('use_smooth', [True] * 15)
_k = set([(0, 1), (0, 3), (0, 5), (1, 2), (1, 4), (1, 11), (2, 3), (2, 7), (2, 9), (2, 14), (3, 6), (3, 15), (4, 5), (4, 7), (4, 10), (5, 6), (6, 7), (6, 13), (7, 8), (7, 12), (8, 9), (8, 10), (9, 11), (12, 13), (12, 14), (13, 15), (14, 15)])
me_scorpion1_001.attributes.new('sharp_edge', 'BOOLEAN', 'EDGE').data.foreach_set('value', [ (min(e.vertices), max(e.vertices)) in _k for e in me_scorpion1_001.edges])
_uv = me_scorpion1_001.uv_layers.new(name='UVMap')
_uv.uv.foreach_set('vector', [0.3438, 0.9063, 0.4063, 0.9063, 0.4063, 0.9688, 0.3438, 0.9688, 0.3438, 0.9063, 0.4063, 0.9063, 0.4063, 0.9688, 0.3438, 0.9688, 0.3438, 0.9063, 0.4063, 0.9063, 0.4063, 0.9688, 0.3438, 0.9688, 0.3438, 0.9063, 0.4063, 0.9063, 0.4063, 0.9688, 0.3438, 0.9688, 0.3438, 0.9063, 0.4063, 0.9063, 0.4063, 0.9688, 0.3438, 0.9688, 0.3438, 0.9063, 0.4063, 0.9063, 0.4063, 0.9688, 0.3438, 0.9688, 0.3438, 0.9063, 0.4063, 0.9063, 0.4063, 0.9688, 0.3438, 0.9688, 0.3438, 0.9063, 0.4063, 0.9063, 0.4063, 0.9688, 0.3438, 0.9688, 0.3438, 0.9063, 0.3438, 0.9688, 0.3438, 0.9688, 0.3438, 0.9688, 0.3438, 0.9063, 0.4063, 0.9063, 0.4063, 0.9688, 0.3438, 0.9688, 0.3438, 0.9063, 0.4063, 0.9063, 0.4063, 0.9688, 0.3438, 0.9688, 0.3438, 0.9063, 0.4063, 0.9063, 0.4063, 0.9688, 0.3438, 0.9688, 0.3438, 0.9063, 0.4063, 0.9063, 0.4063, 0.9688, 0.3438, 0.9688, 0.3438, 0.9063, 0.4063, 0.9063, 0.4063, 0.9688, 0.3438, 0.9688, 0.8125, 0.875, 0.9375, 0.875, 0.9375, 1.0, 0.8125, 1.0])
me_scorpion1_001.materials.append(mat_scorpion1_mtl_001)
me_scorpion1_001.use_remesh_fix_poles = True
me_scorpion1_001.use_remesh_preserve_attributes = False
me_scorpion1_001.use_mirror_vertex_groups = False
me_scorpion1_001.update()
me_scorpion1_001.normals_split_custom_set([tuple(v) for v in zip(*[iter([2.261e-05, 4.21e-05, -1.0, -3.853e-05, -2.822e-05, -1.0, 3.65e-05, -3.08e-05, -1.0, 4.777e-05, 1.294e-08, -1.0, 2.007e-05, 4.334e-05, 1.0, 4.732e-05, 6.561e-06, 1.0, 3.378e-05, -3.379e-05, 1.0, -4.26e-05, -2.162e-05, 1.0, -1.0, 0.0, 0.0, -1.0, 0.0, 0.0, -1.0, 0.0, 0.0, -1.0, 0.0, 0.0, -0.3475, -0.9377, 0.0, -0.3475, -0.9377, 0.0, -0.3475, -0.9377, 0.0, -0.3475, -0.9377, 0.0, 0.03493, 0.9994, 0.0, 0.03493, 0.9994, 0.0, 0.03493, 0.9994, 0.0, 0.03493, 0.9994, 0.0, 0.1579, 0.2299, 0.9603, 0.0531, 0.2765, 0.9596, 0.1172, 0.3041, 0.9454, 0.163, 0.2957, 0.9413, 0.5173, 0.8185, -0.2497, 0.4375, -0.8992, 0.0, 0.4375, -0.8992, 0.0, 0.7825, -0.6227, 0.0, -0.06343, 0.2834, -0.9569, -0.08626, 0.2696, -0.9591, -0.1032, 0.218, -0.9705, -0.02322, 0.2174, -0.9758, -0.9456, 0.1138, 0.3047, 0.5173, 0.8185, -0.2497, 0.7825, -0.6227, 0.0, -0.9097, 0.2882, -0.2991, -0.06704, 0.3355, 0.9396, -0.0671, 0.3355, 0.9396, -0.06715, 0.3356, 0.9396, -0.06707, 0.3357, 0.9396, 0.4472, -0.8944, 0.0, 0.4472, -0.8944, 0.0, 0.4472, -0.8944, 0.0, 0.4472, -0.8944, 0.0, -0.127, 0.635, -0.762, -0.127, 0.6349, -0.7621, -0.127, 0.635, -0.762, -0.127, 0.6349, -0.7621, -0.9487, 0.3162, 0.0, -0.9487, 0.3162, 0.0, -0.9487, 0.3162, 0.0, -0.9487, 0.3162, 0.0, -0.1961, 0.9806, 0.0, -0.1961, 0.9806, 0.0, -0.1961, 0.9806, 0.0, -0.1961, 0.9806, 0.0, 0.002332, 1.0, 0.0, 0.002332, 1.0, 0.0, 0.002332, 1.0, 0.0, 0.002332, 1.0, 0.0])] * 3)])
me_crane = bpy.data.meshes.new('crane')
me_crane.from_pydata([(-0.5, -0.5, -0.75), (0.5, -0.5, -0.75), (0.5, -0.5, 0.75), (-0.5, -0.5, 0.75), (0.0, 0.5, 0.0), (0.0, 1.25, -1.15), (0.0, 1.35, 1.25), (0.5, -0.5, 0.75), (1.5, 1.0, 0.0), (1.5, 1.0, 0.0), (0.5, -0.5, -0.75), (-0.5, -0.5, 0.75), (-1.5, 1.0, 0.0), (-1.5, 1.0, 0.0), (-0.5, -0.5, -0.75), (-0.5, -0.5, -0.75), (0.5, -0.5, -0.75), (-0.25, 0.375, -0.95), (0.25, 0.375, -0.95), (0.0, -0.5, -0.75), (-0.125, 0.8125, -1.05), (0.125, 0.8125, -1.05), (0.0, 0.375, -0.95), (0.0, 0.9997, -1.739)], [], [(0, 1, 2, 3), (2, 1, 4), (0, 3, 4), (15, 17, 19), (7, 8, 9, 10), (11, 12, 13, 14), (19, 18, 16), (17, 20, 22), (22, 21, 18), (20, 23, 21), (2, 6, 3), (5, 23, 20), (5, 21, 23), (3, 6, 7), (4, 6, 2), (3, 6, 4), (18, 21, 5, 4, 16)])
me_crane.polygons.foreach_set('use_smooth', [1, 1, 1, 1, 1, 1, 1, 1, 1, 1, 1, 1, 1, 1, 1, 0, 1])
_k = set([(0, 1), (0, 3), (0, 4), (1, 2), (1, 4), (2, 3), (2, 4), (3, 4), (4, 6), (15, 19), (16, 19)])
me_crane.attributes.new('sharp_edge', 'BOOLEAN', 'EDGE').data.foreach_set('value', [ (min(e.vertices), max(e.vertices)) in _k for e in me_crane.edges])
_uv = me_crane.uv_layers.new(name='UVMap')
_uv.uv.foreach_set('vector', [0.0938, 0.9063, 0.1563, 0.9063, 0.1563, 0.9688, 0.0938, 0.9688, 0.0938, 0.9063, 0.1563, 0.9063, 0.125, 0.9688, 0.0938, 0.9063, 0.1563, 0.9063, 0.125, 0.9688, 0.0938, 0.9063, 0.0469, 0.4532, 0.125, 0.9063, 0.8125, 0.875, 0.9375, 0.875, 0.9375, 1.0, 0.8125, 1.0, 0.8125, 0.875, 0.9375, 0.875, 0.9375, 1.0, 0.8125, 1.0, 0.125, 0.9063, 0.07815, 0.4532, 0.1563, 0.9063, 0.0469, 0.4532, 0.02345, 0.2266, 0.06252, 0.4532, 0.06252, 0.4532, 0.03907, 0.2266, 0.07815, 0.4532, 0.02345, 0.2266, 0.0, 0.0, 0.03907, 0.2266, 0.1563, 0.9688, 0.0, 0.0, 0.0938, 0.9688, 0.0, 0.0, 0.0, 0.0, 0.02345, 0.2266, 0.0, 0.0, 0.03907, 0.2266, 0.0, 0.0, 0.0938, 0.9688, 0.0, 0.0, 0.0, 0.0, 0.125, 0.9688, 0.0, 0.0, 0.1563, 0.9688, 0.0, 0.0, 0.0, 0.0, 0.0, 0.0, 0.07815, 0.4532, 0.03907, 0.2266, 0.0, 0.0, 0.0, 0.0, 0.1563, 0.9063])
me_crane.materials.append(mat_crane_mtl)
me_crane.use_remesh_fix_poles = True
me_crane.use_remesh_preserve_attributes = False
me_crane.use_mirror_vertex_groups = False
me_crane.update()
me_crane.normals_split_custom_set([tuple(v) for v in zip(*[iter([0.0, -1.0, 0.0, 0.0, -1.0, 0.0, 0.0, -1.0, 0.0, 0.0, -1.0, 0.0, 0.8944, 0.4472, 0.0, 0.8944, 0.4472, 0.0, 0.8944, 0.4472, 0.0, -0.8944, 0.4472, 0.0, -0.8944, 0.4472, 0.0, -0.8944, 0.4472, 0.0, 0.0, -0.2228, -0.9749, 0.0, -0.2228, -0.9749, 0.0, -0.2228, -0.9749, -0.8321, 0.5547, 0.0, -0.8321, 0.5547, 0.0, -0.8321, 0.5547, 0.0, -0.8321, 0.5547, 0.0, -0.8321, -0.5547, 0.0, -0.8321, -0.5547, 0.0, -0.8321, -0.5547, 0.0, -0.8321, -0.5547, 0.0, 0.0, -0.2228, -0.9749, 0.9146, 0.1783, -0.363, 0.5723, -0.02384, -0.8197, 0.0, -0.2228, -0.9749, -0.0408, -0.9076, -0.4179, 0.0, -0.2228, -0.9749, 0.0, -0.2228, -0.9749, 0.6132, 0.118, -0.7811, 0.9146, 0.1783, -0.363, -0.1694, -0.9705, -0.1716, 0.0, 0.03929, -0.9992, 0.6132, 0.118, -0.7811, 0.5936, -0.05652, 0.8027, 0.8925, 0.1241, 0.4336, 0.0, -0.2609, 0.9654, 0.6136, 0.7819, -0.1104, 0.0, 0.03929, -0.9992, -0.1694, -0.9705, -0.1716, 0.6136, 0.7819, -0.1104, 0.6132, 0.118, -0.7811, 0.0, 0.03929, -0.9992, 0.0, 0.2609, -0.9654, 0.0, 0.2609, -0.9654, 0.0, 0.2609, -0.9654, 0.9283, 0.3074, -0.209, 0.8925, 0.1241, 0.4336, 0.5936, -0.05652, 0.8027, -0.9283, 0.3074, -0.209, -0.9283, 0.3074, -0.209, -0.9283, 0.3074, -0.209, 0.9146, 0.1783, -0.363, 0.6132, 0.118, -0.7811, 0.6136, 0.7819, -0.1104, 0.9282, 0.3117, 0.2033, 0.5723, -0.02384, -0.8197])] * 3)])
me_crane_001 = bpy.data.meshes.new('crane.001')
me_crane_001.from_pydata([(0.0, 0.5, 0.0), (0.0, 1.25, -1.15), (0.0, 1.35, 1.25), (0.5, -0.5, 0.75), (1.5, 1.0, 0.0), (-0.5, -0.5, 0.75), (-1.5, 1.0, 0.0), (-0.5, -0.5, -0.75), (0.5, -0.5, -0.75), (-0.25, 0.375, -0.95), (0.25, 0.375, -0.95), (-0.125, 0.8125, -1.05), (0.125, 0.8125, -1.05), (0.0, 1.1, -1.7), (-0.1875, 0.5937, -1.0), (0.1875, 0.5937, -1.0)], [(1, 15)], [(3, 8, 0), (7, 5, 0), (3, 4, 8), (5, 6, 7), (1, 14, 13), (10, 1, 13), (0, 2, 3), (5, 2, 0), (10, 15, 12, 1, 0, 8), (1, 11, 14, 9, 7, 0)])
me_crane_001.polygons.foreach_set('use_smooth', [1, 1, 1, 1, 0, 0, 1, 0, 1, 1])
_k = set([(0, 2), (0, 3), (0, 5), (0, 7), (0, 8), (3, 8)])
me_crane_001.attributes.new('sharp_edge', 'BOOLEAN', 'EDGE').data.foreach_set('value', [ (min(e.vertices), max(e.vertices)) in _k for e in me_crane_001.edges])
_uv = me_crane_001.uv_layers.new(name='UVMap')
_uv.uv.foreach_set('vector', [0.0938, 0.9063, 0.1563, 0.9063, 0.125, 0.9688, 0.0938, 0.9063, 0.1563, 0.9063, 0.125, 0.9688, 0.8125, 0.875, 0.9375, 1.0, 0.8125, 1.0, 0.8125, 0.875, 0.9375, 1.0, 0.8125, 1.0, 0.0, 0.0, 0.0, 0.0, 0.0, 0.0, 0.0, 0.0, 0.0, 0.0, 0.0, 0.0, 0.125, 0.9688, 0.0, 0.0, 0.1563, 0.9688, 0.0, 0.0, 0.0, 0.0, 0.0, 0.0, 0.07815, 0.4532, 0.05861, 0.3399, 0.03907, 0.2266, 0.0, 0.0, 0.0, 0.0, 0.1563, 0.9063, 0.0, 0.0, 0.0, 0.0, 0.0, 0.0, 0.0, 0.0, 0.0938, 0.9063, 0.0, 0.0])
me_crane_001.materials.append(mat_crane_mtl_001)
me_crane_001.use_remesh_fix_poles = True
me_crane_001.use_remesh_preserve_attributes = False
me_crane_001.use_mirror_vertex_groups = False
me_crane_001.update()
me_crane_001.normals_split_custom_set([tuple(v) for v in zip(*[iter([0.8944, 0.4472, 0.0, 0.8944, 0.4472, 0.0, 0.8944, 0.4472, 0.0, -0.8944, 0.4472, 0.0, -0.8944, 0.4472, 0.0, -0.8944, 0.4472, 0.0, -0.8321, 0.5547, 0.0, -0.8321, 0.5547, 0.0, -0.8321, 0.5547, 0.0, -0.8321, -0.5547, 0.0, -0.8321, -0.5547, 0.0, -0.8321, -0.5547, 0.0, 0.9633, -0.2591, 0.07066, 0.9633, -0.2591, 0.07066, 0.9633, -0.2591, 0.07066, -0.9633, -0.2591, 0.07066, -0.9633, -0.2591, 0.07066, -0.9633, -0.2591, 0.07066, 0.9283, 0.3074, -0.209, 0.8925, 0.124, 0.4336, 0.5936, -0.05649, 0.8028, -0.9283, 0.3074, -0.209, -0.9283, 0.3074, -0.209, -0.9283, 0.3074, -0.209, 0.9146, 0.1783, -0.3631, 0.7287, 0.5943, -0.3403, 0.6132, 0.118, -0.7811, -0.1182, 0.9544, -0.2743, 0.0, 0.8376, 0.5463, 0.5723, -0.02383, -0.8197, -0.1182, 0.9544, -0.2743, -0.9282, 0.3117, 0.2033, -0.9282, 0.3117, 0.2033, -0.9282, 0.3117, 0.2033, -0.9282, 0.3117, 0.2033, 0.0, 0.8376, 0.5463])] * 3)])
me_lts02_ss_vehicle_002 = bpy.data.meshes.new('lts02 ss vehicle.002')
me_lts02_ss_vehicle_002.from_pydata([(0.25, 0.3, 1.35), (0.25, 0.55, 1.35), (0.5, 0.55, -0.4), (0.5, -0.45, -0.4), (0.75, 0.8, -1.4), (0.5, 0.3, -0.9), (0.25, 0.8, 1.35), (0.5, 1.05, -0.65), (-3.06e-08, 0.3, 1.35), (-3.06e-08, 0.55, 1.35), (-3.06e-08, 0.55, -0.4), (-3.06e-08, -0.45, -0.4), (-3.06e-08, 0.8, -1.4), (-3.06e-08, 0.3, -0.9), (-3.06e-08, 0.8, 1.35), (-3.06e-08, 1.05, -0.65)], [], [(8, 0, 1, 9), (9, 1, 2, 10), (0, 3, 2, 1), (12, 10, 2, 4), (4, 2, 3, 5), (14, 6, 7, 15), (5, 13, 12, 4), (5, 3, 11, 13)])
me_lts02_ss_vehicle_002.polygons.foreach_set('use_smooth', [True] * 8)
_k = set([(0, 1), (0, 3), (0, 8), (1, 2), (1, 9), (2, 3), (2, 4), (2, 10), (3, 5), (3, 11), (4, 5), (4, 12), (5, 13)])
me_lts02_ss_vehicle_002.attributes.new('sharp_edge', 'BOOLEAN', 'EDGE').data.foreach_set('value', [ (min(e.vertices), max(e.vertices)) in _k for e in me_lts02_ss_vehicle_002.edges])
_uv = me_lts02_ss_vehicle_002.uv_layers.new(name='UVMap')
_uv.uv.foreach_set('vector', [0.375, 0.9062, 0.4062, 0.9062, 0.4062, 0.9688, 0.375, 0.9688, 0.375, 0.9062, 0.4062, 0.9062, 0.4062, 0.9688, 0.375, 0.9688, 0.3438, 0.9062, 0.4062, 0.9062, 0.4062, 0.9688, 0.3438, 0.9688, 0.3438, 0.9375, 0.4062, 0.9375, 0.4062, 0.9688, 0.3438, 0.9688, 0.3438, 0.9062, 0.4062, 0.9062, 0.4062, 0.9688, 0.3438, 0.9688, 0.875, 0.875, 0.9375, 0.875, 0.9375, 1.0, 0.875, 1.0, 0.3438, 0.9062, 0.375, 0.9062, 0.375, 0.9688, 0.3438, 0.9688, 0.3438, 0.9062, 0.4062, 0.9062, 0.4062, 0.9375, 0.3438, 0.9375])
me_lts02_ss_vehicle_002.materials.append(mat_lts02_ss_vehicle_mtl_002)
me_lts02_ss_vehicle_002.use_remesh_fix_poles = True
me_lts02_ss_vehicle_002.use_remesh_preserve_attributes = False
me_lts02_ss_vehicle_002.use_mirror_vertex_groups = False
me_lts02_ss_vehicle_002.update()
me_lts02_ss_vehicle_002.normals_split_custom_set([tuple(v) for v in zip(*[iter([-4.777e-05, 2.282e-09, -1.0, -4.777e-05, -2.088e-12, -1.0, 2.088e-12, -4.777e-05, -1.0, 4.777e-05, 2.088e-12, -1.0, 0.0, 1.0, 0.0, 0.0, 1.0, 0.0, 0.0, 1.0, 0.0, 0.0, 1.0, 0.0, 0.99, 2.071e-06, -0.1414, 0.99, 9.299e-06, -0.1414, 0.99, -1.337e-05, -0.1414, 0.99, 1.224e-08, -0.1414, -0.2555, 0.9519, -0.1694, -0.4309, 0.9019, 0.03062, -1.305e-05, 0.9701, -0.2425, -2.242e-05, 0.9701, -0.2425, -0.485, -0.4851, 0.7276, -0.4852, -0.4851, 0.7275, -0.485, -0.4851, 0.7276, -0.4851, -0.485, 0.7276, -0.2397, 0.9687, 0.06482, -2.813e-06, 0.9923, -0.124, 1.134e-05, 0.9923, -0.124, -0.1287, 0.9878, -0.08793, -4.502e-05, -0.7071, 0.7071, -0.4279, -0.6391, 0.6391, -0.9777, 0.1483, -0.1483, -7.182e-06, -0.7071, 0.7071, 0.0, -0.5547, 0.832, -4.431e-05, -0.5547, 0.832, -0.4615, -0.4518, 0.7634, -0.9231, 0.2133, 0.32])] * 3)])

# ---- objects
ob_ag_sprinter = bpy.data.objects.new('AG-SPRINTER', me_cube_002)
ob_log_evo = bpy.data.objects.new('Log Evo', me_cube_006)
ob_logistics_crate = bpy.data.objects.new('Logistics Crate', me_cube_007)
ob_ag_86 = bpy.data.objects.new('AG-86', me_cube_009)
ob_pod = bpy.data.objects.new('POD', me_cube_013)
ob_log_evo_ii = bpy.data.objects.new('Log Evo II', me_cube_015)
ob_grxii = bpy.data.objects.new('GRXII', me_cube_016)
ob_lamps = bpy.data.objects.new('Lamps', me_circle)
ob_grx = bpy.data.objects.new('GRX', me_cube_003)
ob_lts02 = bpy.data.objects.new('LTS02', me_lts02_ss_vehicle)
ob_unnamed_15 = bpy.data.objects.new('Unnamed 15', me_unnamed_15)
ob_raven_mod = bpy.data.objects.new('Raven MOD', me_raven_001)
ob_scorpion_mod_1 = bpy.data.objects.new('Scorpion MOD 1', me_scorpion1)
ob_scoprion_mod_2 = bpy.data.objects.new('Scoprion MOD 2', me_scorpion1_001)
ob_crane = bpy.data.objects.new('CRANE', me_crane)
ob_crane_ii = bpy.data.objects.new('CRANE_II', me_crane_001)
ob_lts02_master = bpy.data.objects.new('LTS02_Master', me_lts02_ss_vehicle_002)

# ---- transforms, parenting, visibility, modifiers, constraints
ob_ag_sprinter.location = (-6.0, 0.0, 0.0)
ob_ag_sprinter.lock_rotations_4d = False
ob_ag_sprinter.empty_display_type = 'ARROWS'
ob_ag_sprinter.lineart.crease_threshold = 0.0
_m = ob_ag_sprinter.modifiers.new('Mirror', 'MIRROR')
_m.merge_threshold = 0.166
ob_log_evo.location = (6.0, 0.0, 0.0)
ob_log_evo.scale = (1.0, 0.9524, 10.0)
ob_log_evo.lineart.crease_threshold = 0.0
ob_logistics_crate.location = (3.0, 0.0, 0.0)
ob_logistics_crate.scale = (1.0, 0.9524, 10.0)
ob_logistics_crate.lineart.crease_threshold = 0.0
ob_ag_86.location = (0.0, 0.0, 0.0)
ob_ag_86.lock_rotations_4d = False
ob_ag_86.empty_display_type = 'ARROWS'
ob_ag_86.lineart.crease_threshold = 0.0
_m = ob_ag_86.modifiers.new('Mirror', 'MIRROR')
_m.merge_threshold = 0.166
ob_pod.location = (-3.0, -4.0, 0.0)
ob_pod.lock_rotations_4d = False
ob_pod.empty_display_type = 'ARROWS'
ob_pod.lineart.crease_threshold = 0.0
_m = ob_pod.modifiers.new('Mirror', 'MIRROR')
_m.merge_threshold = 0.166
ob_log_evo_ii.location = (12.0, 0.0, 0.0)
ob_log_evo_ii.scale = (1.0, 0.9524, 10.0)
ob_log_evo_ii.lineart.crease_threshold = 0.0
ob_grxii.location = (-6.0, -4.0, 0.0)
ob_grxii.lock_rotations_4d = False
ob_grxii.empty_display_type = 'ARROWS'
ob_grxii.lineart.crease_threshold = 0.0
_m = ob_grxii.modifiers.new('Mirror', 'MIRROR')
_m.merge_threshold = 0.166
ob_lamps.location = (12.0, 1.05, 0.0)
ob_lamps.rotation_euler = (1.571, 0.0, 0.0)
ob_lamps.lineart.crease_threshold = 0.0
_m = ob_lamps.modifiers.new('Mirror', 'MIRROR')
ob_grx.location = (-9.0, 0.0, 0.0)
ob_grx.lock_rotations_4d = False
ob_grx.empty_display_type = 'ARROWS'
ob_grx.lineart.crease_threshold = 0.0
_m = ob_grx.modifiers.new('Mirror', 'MIRROR')
_m.merge_threshold = 0.166
ob_lts02.location = (9.0, 0.0, 0.0)
ob_lts02.rotation_euler = (1.571, -0.0, 3.142)
ob_lts02.lineart.crease_threshold = 0.0
_m = ob_lts02.modifiers.new('Mirror', 'MIRROR')
_m.merge_threshold = 0.01
ob_unnamed_15.location = (12.0, -4.0, 0.0)
ob_unnamed_15.rotation_euler = (1.571, 0.0, -1.571)
ob_unnamed_15.lineart.crease_threshold = 0.0
ob_raven_mod.location = (6.0, -4.0, 0.0)
ob_raven_mod.rotation_euler = (1.269, 0.0, 3.142)
ob_raven_mod.lineart.crease_threshold = 0.0
_m = ob_raven_mod.modifiers.new('Mirror', 'MIRROR')
_m.merge_threshold = 0.003
ob_scorpion_mod_1.location = (0.0, -4.0, 0.0)
ob_scorpion_mod_1.rotation_euler = (1.571, -0.0, 1.571)
ob_scorpion_mod_1.lineart.crease_threshold = 0.0
_m = ob_scorpion_mod_1.modifiers.new('Mirror', 'MIRROR')
_m.use_axis = (False, False, True)
ob_scoprion_mod_2.location = (3.0, -4.0, 0.0)
ob_scoprion_mod_2.rotation_euler = (1.571, -0.0, 1.571)
ob_scoprion_mod_2.lineart.crease_threshold = 0.0
ob_crane.location = (-3.0, 3.5, 0.0)
ob_crane.rotation_euler = (1.571, -0.0, 0.0)
ob_crane.lineart.crease_threshold = 0.0
ob_crane_ii.location = (-3.0, 0.0, 0.0)
ob_crane_ii.rotation_euler = (1.571, -0.0, 0.0)
ob_crane_ii.lineart.crease_threshold = 0.0
ob_lts02_master.location = (9.0, -4.0, 0.0)
ob_lts02_master.rotation_euler = (1.571, -0.0, 3.142)
ob_lts02_master.lineart.crease_threshold = 0.0
_m = ob_lts02_master.modifiers.new('Mirror', 'MIRROR')
_m.merge_threshold = 0.01

# ---- collection membership
col_collection.objects.link(ob_ag_sprinter)
col_collection.objects.link(ob_log_evo)
col_collection.objects.link(ob_logistics_crate)
col_collection.objects.link(ob_ag_86)
col_collection.objects.link(ob_pod)
col_collection.objects.link(ob_log_evo_ii)
col_collection.objects.link(ob_grxii)
col_collection.objects.link(ob_lamps)
col_collection.objects.link(ob_grx)
col_collection.objects.link(ob_lts02)
col_collection.objects.link(ob_unnamed_15)
col_collection.objects.link(ob_raven_mod)
col_collection.objects.link(ob_scorpion_mod_1)
col_collection.objects.link(ob_scoprion_mod_2)
col_collection.objects.link(ob_crane)
col_collection.objects.link(ob_crane_ii)
col_collection.objects.link(ob_lts02_master)

# ---- scene / render settings (as saved in the file)
scene.frame_start = 1; scene.frame_end = 250; scene.frame_set(68)
scene.render.engine = 'BLENDER_EEVEE_NEXT'
scene.cycles.use_denoising = False
scene.cycles.samples = 128
scene.cycles.sampling_pattern = 'TABULATED_SOBOL'
scene.cycles.use_adaptive_sampling = False
scene.cycles.use_light_tree = False
scene.view_settings.view_transform = 'Filmic'
bpy.context.view_layer.update()

# ---- added for rendering (the .blend has no active camera and no usable light): camera, sun
cam_auto = bpy.data.cameras.new('AutoCamera')
cam_auto.lens = 50.0
cam_auto.sensor_width = 36.0
cam_auto.clip_end = 1000.0
ob_auto_camera = bpy.data.objects.new('AutoCamera', cam_auto)
scene.collection.objects.link(ob_auto_camera)
ob_auto_camera.location = (24.9634, -28.6625, 19.3521)
ob_auto_camera.rotation_euler = (1.09748, -7.21219e-08, 0.694738)
scene.camera = ob_auto_camera
light_auto_sun = bpy.data.lights.new('AutoSun', 'SUN')
light_auto_sun.energy = 3.0
light_auto_sun.angle = 0.0523599
ob_auto_sun = bpy.data.objects.new('AutoSun', light_auto_sun)
scene.collection.objects.link(ob_auto_sun)
ob_auto_sun.rotation_euler = (0.872665, 0.174533, 0.523599)
bpy.context.view_layer.update()

